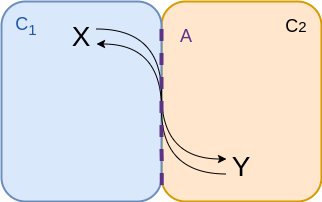

The diagram above was exported from draw.io. Its source (the exported page's mxGraphModel, read from the mxfile embedded in the PNG):
<mxGraphModel dx="327" dy="102" grid="1" gridSize="10" guides="1" tooltips="1" connect="1" arrows="1" fold="1" page="1" pageScale="1" pageWidth="400" pageHeight="360" math="0" shadow="0">
  <root>
    <mxCell id="0" />
    <mxCell id="1" parent="0" />
    <mxCell id="10" value="" style="rounded=1;whiteSpace=wrap;html=1;strokeWidth=2;fillColor=#ffe6cc;strokeColor=#d79b00;" parent="1" vertex="1">
      <mxGeometry x="200" y="440" width="160" height="200" as="geometry" />
    </mxCell>
    <mxCell id="2" value="" style="rounded=1;whiteSpace=wrap;html=1;strokeWidth=2;fillColor=#dae8fc;strokeColor=#6c8ebf;" parent="1" vertex="1">
      <mxGeometry x="40" y="440" width="160" height="200" as="geometry" />
    </mxCell>
    <mxCell id="5" style="edgeStyle=orthogonalEdgeStyle;html=1;exitX=1;exitY=0.25;exitDx=0;exitDy=0;entryX=0;entryY=0.25;entryDx=0;entryDy=0;curved=1;" parent="1" source="3" target="4" edge="1">
      <mxGeometry relative="1" as="geometry" />
    </mxCell>
    <mxCell id="3" value="X" style="text;html=1;align=center;verticalAlign=middle;whiteSpace=wrap;rounded=0;fontSize=28;" parent="1" vertex="1">
      <mxGeometry x="105" y="460" width="30" height="30" as="geometry" />
    </mxCell>
    <mxCell id="6" style="edgeStyle=orthogonalEdgeStyle;html=1;exitX=0;exitY=0.75;exitDx=0;exitDy=0;entryX=1;entryY=0.75;entryDx=0;entryDy=0;curved=1;" parent="1" source="4" target="3" edge="1">
      <mxGeometry relative="1" as="geometry" />
    </mxCell>
    <mxCell id="4" value="Y" style="text;html=1;align=center;verticalAlign=middle;whiteSpace=wrap;rounded=0;fontSize=28;" parent="1" vertex="1">
      <mxGeometry x="265" y="590" width="30" height="30" as="geometry" />
    </mxCell>
    <mxCell id="8" value="&lt;font style=&quot;color: rgb(33, 86, 172);&quot;&gt;&lt;font style=&quot;&quot;&gt;C&lt;/font&gt;&lt;font style=&quot;&quot;&gt;&lt;sub&gt;1&lt;/sub&gt;&lt;/font&gt;&lt;/font&gt;" style="text;html=1;align=center;verticalAlign=middle;whiteSpace=wrap;rounded=0;fontSize=18;fontColor=#6DE1FF;" parent="1" vertex="1">
      <mxGeometry x="50" y="450" width="30" height="30" as="geometry" />
    </mxCell>
    <mxCell id="12" value="C&lt;span style=&quot;font-size: 15px;&quot;&gt;2&lt;/span&gt;" style="text;html=1;align=center;verticalAlign=middle;whiteSpace=wrap;rounded=0;fontSize=18;" parent="1" vertex="1">
      <mxGeometry x="320" y="450" width="30" height="30" as="geometry" />
    </mxCell>
    <mxCell id="13" value="" style="endArrow=none;html=1;dashed=1;strokeColor=#5A3286;strokeWidth=4;exitX=1.001;exitY=0.918;exitDx=0;exitDy=0;exitPerimeter=0;" parent="1" source="2" edge="1">
      <mxGeometry width="50" height="50" relative="1" as="geometry">
        <mxPoint x="200" y="610" as="sourcePoint" />
        <mxPoint x="200" y="460" as="targetPoint" />
      </mxGeometry>
    </mxCell>
    <mxCell id="14" value="A" style="text;html=1;align=center;verticalAlign=middle;whiteSpace=wrap;rounded=0;fontSize=18;fontColor=#5A3286;" parent="1" vertex="1">
      <mxGeometry x="210" y="460" width="30" height="30" as="geometry" />
    </mxCell>
  </root>
</mxGraphModel>